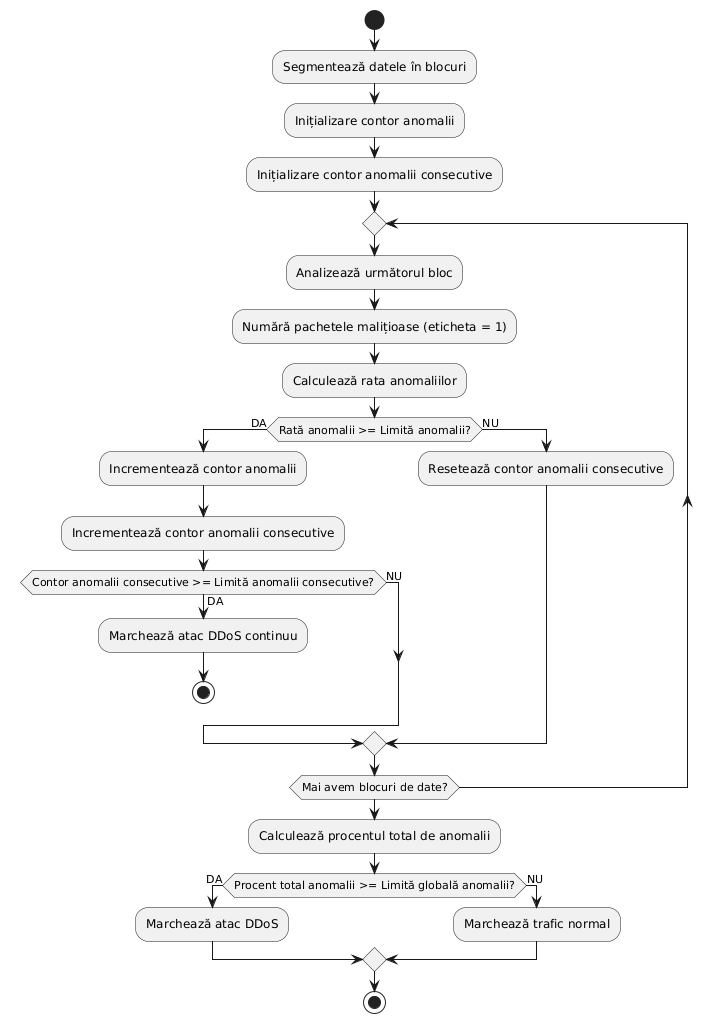

The diagram above was rendered by PlantUML. Its source (embedded in the PNG):
@startuml
start
:Segmentează datele în blocuri;
:Inițializare contor anomalii;
:Inițializare contor anomalii consecutive;

repeat
    :Analizează următorul bloc;
    :Numără pachetele malițioase (eticheta = 1);
    :Calculează rata anomaliilor;

    if (Rată anomalii >= Limită anomalii?) then (DA)
        :Incrementează contor anomalii;
        :Incrementează contor anomalii consecutive;
        if (Contor anomalii consecutive >= Limită anomalii consecutive?) then (DA)
            :Marchează atac DDoS continuu;
            stop
    else (NU)
        endif
    else (NU)
        :Resetează contor anomalii consecutive;
    endif
repeat while (Mai avem blocuri de date?)

:Calculează procentul total de anomalii;
if (Procent total anomalii >= Limită globală anomalii?) then (DA)
    :Marchează atac DDoS;
else (NU)
    :Marchează trafic normal;
endif

stop
@enduml